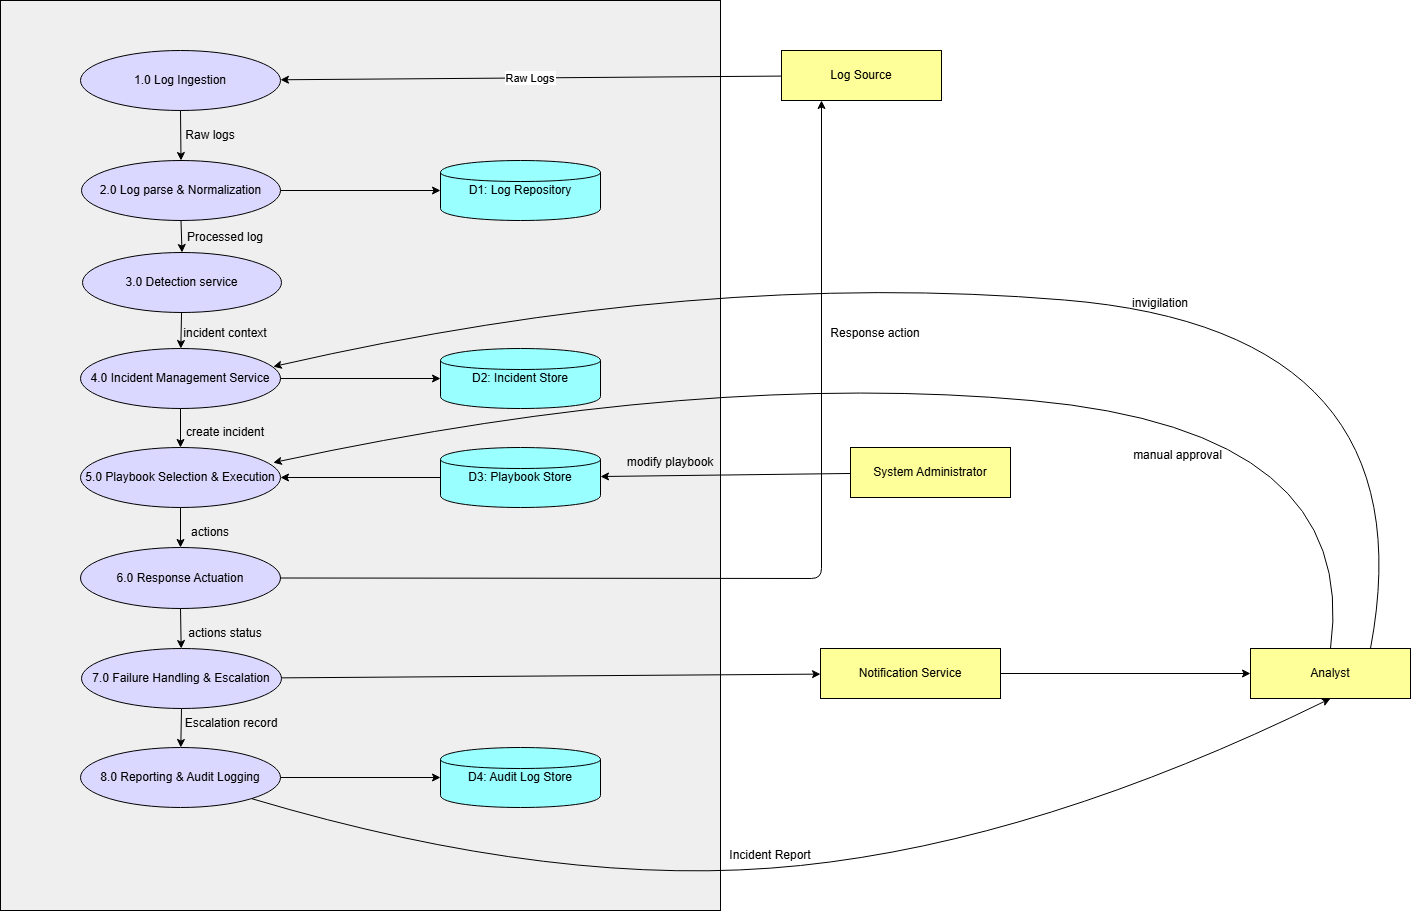

The diagram above was exported from draw.io. Its source (the exported page's mxGraphModel, read from the mxfile embedded in the PNG):
<mxGraphModel dx="2329" dy="2184" grid="1" gridSize="10" guides="1" tooltips="1" connect="1" arrows="1" fold="1" page="1" pageScale="1" pageWidth="850" pageHeight="1100" math="0" shadow="0">
  <root>
    <mxCell id="0" />
    <mxCell id="1" parent="0" />
    <mxCell id="CmBVtZ7pAlZz0FnPoD3v-1" parent="1" style="rounded=0;whiteSpace=wrap;html=1;fillColor=#EFEFEF;" value="" vertex="1">
      <mxGeometry height="910" width="720" x="120" y="-10" as="geometry" />
    </mxCell>
    <mxCell id="CmBVtZ7pAlZz0FnPoD3v-2" parent="1" style="shape=rectangle;whiteSpace=wrap;html=1;strokeWidth=1;fillColor=#FFFF99;" value="Log Source" vertex="1">
      <mxGeometry height="50" width="160" x="901" y="40" as="geometry" />
    </mxCell>
    <mxCell id="CmBVtZ7pAlZz0FnPoD3v-3" parent="1" style="shape=rectangle;whiteSpace=wrap;html=1;fillColor=#FFFF99;" value="System Administrator" vertex="1">
      <mxGeometry height="50" width="160" x="970" y="437" as="geometry" />
    </mxCell>
    <mxCell id="CmBVtZ7pAlZz0FnPoD3v-4" parent="1" style="shape=rectangle;whiteSpace=wrap;html=1;fillColor=#FFFF99;" value="Analyst" vertex="1">
      <mxGeometry height="50" width="160" x="1370" y="638" as="geometry" />
    </mxCell>
    <mxCell id="CmBVtZ7pAlZz0FnPoD3v-5" parent="1" style="ellipse;whiteSpace=wrap;html=1;fillColor=#DBD8FF;" value="1.0 Log&amp;nbsp;Ingestion" vertex="1">
      <mxGeometry height="60" width="200" x="200" y="40" as="geometry" />
    </mxCell>
    <mxCell id="CmBVtZ7pAlZz0FnPoD3v-6" parent="1" style="ellipse;whiteSpace=wrap;html=1;fillColor=#DBD8FF;" value="2.0 Log parse &amp;amp; Normalization" vertex="1">
      <mxGeometry height="60" width="199" x="201" y="150" as="geometry" />
    </mxCell>
    <mxCell id="CmBVtZ7pAlZz0FnPoD3v-7" parent="1" style="ellipse;whiteSpace=wrap;html=1;fillColor=#DBD8FF;" value="3.0 Detection service" vertex="1">
      <mxGeometry height="60" width="199" x="202" y="242" as="geometry" />
    </mxCell>
    <mxCell id="CmBVtZ7pAlZz0FnPoD3v-8" parent="1" style="ellipse;whiteSpace=wrap;html=1;fillColor=#DBD8FF;" value="4.0 Incident Management Service" vertex="1">
      <mxGeometry height="60" width="200" x="200" y="338" as="geometry" />
    </mxCell>
    <mxCell id="CmBVtZ7pAlZz0FnPoD3v-9" parent="1" style="ellipse;whiteSpace=wrap;html=1;fillColor=#DBD8FF;" value="5.0 Playbook Selection &amp; Execution" vertex="1">
      <mxGeometry height="60" width="200" x="200" y="437" as="geometry" />
    </mxCell>
    <mxCell id="CmBVtZ7pAlZz0FnPoD3v-10" parent="1" style="ellipse;whiteSpace=wrap;html=1;fillColor=#DBD8FF;" value="6.0 Response Actuation" vertex="1">
      <mxGeometry height="61" width="200" x="200" y="537" as="geometry" />
    </mxCell>
    <mxCell id="CmBVtZ7pAlZz0FnPoD3v-11" parent="1" style="ellipse;whiteSpace=wrap;html=1;fillColor=#DBD8FF;" value="7.0 Failure Handling &amp; Escalation" vertex="1">
      <mxGeometry height="60" width="200" x="201" y="638" as="geometry" />
    </mxCell>
    <mxCell id="CmBVtZ7pAlZz0FnPoD3v-12" parent="1" style="ellipse;whiteSpace=wrap;html=1;fillColor=#DBD8FF;" value="8.0 Reporting &amp; Audit Logging" vertex="1">
      <mxGeometry height="60" width="200" x="200" y="737" as="geometry" />
    </mxCell>
    <mxCell id="CmBVtZ7pAlZz0FnPoD3v-13" parent="1" style="shape=cylinder;whiteSpace=wrap;html=1;fillColor=#99FFFF;" value="D1: Log&amp;nbsp;Repository" vertex="1">
      <mxGeometry height="60" width="160" x="560" y="150" as="geometry" />
    </mxCell>
    <mxCell id="CmBVtZ7pAlZz0FnPoD3v-14" parent="1" style="shape=cylinder;whiteSpace=wrap;html=1;fillColor=#99FFFF;" value="D2: Incident Store" vertex="1">
      <mxGeometry height="60" width="160" x="560" y="338" as="geometry" />
    </mxCell>
    <mxCell id="CmBVtZ7pAlZz0FnPoD3v-15" parent="1" style="shape=cylinder;whiteSpace=wrap;html=1;fillColor=#99FFFF;" value="D3: Playbook Store" vertex="1">
      <mxGeometry height="60" width="160" x="560" y="437" as="geometry" />
    </mxCell>
    <mxCell id="CmBVtZ7pAlZz0FnPoD3v-16" parent="1" style="shape=cylinder;whiteSpace=wrap;html=1;fillColor=#99FFFF;" value="D4: Audit Log Store" vertex="1">
      <mxGeometry height="60" width="160" x="560" y="737" as="geometry" />
    </mxCell>
    <mxCell id="CmBVtZ7pAlZz0FnPoD3v-17" parent="1" style="shape=rectangle;whiteSpace=wrap;html=1;fillColor=#FFFF99;" value="Notification Service" vertex="1">
      <mxGeometry height="50" width="180" x="940" y="638" as="geometry" />
    </mxCell>
    <mxCell id="CmBVtZ7pAlZz0FnPoD3v-18" edge="1" parent="1" source="CmBVtZ7pAlZz0FnPoD3v-2" target="CmBVtZ7pAlZz0FnPoD3v-5" value="Raw Logs">
      <mxGeometry relative="1" as="geometry" />
    </mxCell>
    <mxCell id="CmBVtZ7pAlZz0FnPoD3v-19" edge="1" parent="1" source="CmBVtZ7pAlZz0FnPoD3v-5" target="CmBVtZ7pAlZz0FnPoD3v-6">
      <mxGeometry relative="1" as="geometry" />
    </mxCell>
    <mxCell id="CmBVtZ7pAlZz0FnPoD3v-20" edge="1" parent="1" source="CmBVtZ7pAlZz0FnPoD3v-6" target="CmBVtZ7pAlZz0FnPoD3v-13">
      <mxGeometry relative="1" as="geometry" />
    </mxCell>
    <mxCell id="CmBVtZ7pAlZz0FnPoD3v-21" edge="1" parent="1" source="CmBVtZ7pAlZz0FnPoD3v-7" target="CmBVtZ7pAlZz0FnPoD3v-8">
      <mxGeometry relative="1" as="geometry" />
    </mxCell>
    <mxCell id="CmBVtZ7pAlZz0FnPoD3v-22" edge="1" parent="1" source="CmBVtZ7pAlZz0FnPoD3v-8" target="CmBVtZ7pAlZz0FnPoD3v-14">
      <mxGeometry relative="1" as="geometry" />
    </mxCell>
    <mxCell id="CmBVtZ7pAlZz0FnPoD3v-23" edge="1" parent="1" source="CmBVtZ7pAlZz0FnPoD3v-3" target="CmBVtZ7pAlZz0FnPoD3v-15">
      <mxGeometry relative="1" as="geometry" />
    </mxCell>
    <mxCell id="CmBVtZ7pAlZz0FnPoD3v-24" edge="1" parent="1" source="CmBVtZ7pAlZz0FnPoD3v-15" target="CmBVtZ7pAlZz0FnPoD3v-9">
      <mxGeometry relative="1" as="geometry" />
    </mxCell>
    <mxCell id="CmBVtZ7pAlZz0FnPoD3v-25" edge="1" parent="1" source="CmBVtZ7pAlZz0FnPoD3v-9" style="exitX=0.5;exitY=1;exitDx=0;exitDy=0;" target="CmBVtZ7pAlZz0FnPoD3v-10">
      <mxGeometry relative="1" as="geometry">
        <mxPoint x="298.0013490894755" y="517.9865091052452" as="sourcePoint" />
      </mxGeometry>
    </mxCell>
    <mxCell id="CmBVtZ7pAlZz0FnPoD3v-26" edge="1" parent="1" source="CmBVtZ7pAlZz0FnPoD3v-10" style="entryX=0.25;entryY=1;entryDx=0;entryDy=0;" target="CmBVtZ7pAlZz0FnPoD3v-2">
      <mxGeometry relative="1" as="geometry">
        <Array as="points">
          <mxPoint x="941" y="568" />
        </Array>
        <mxPoint x="1520" y="568" as="targetPoint" />
      </mxGeometry>
    </mxCell>
    <mxCell id="CmBVtZ7pAlZz0FnPoD3v-27" edge="1" parent="1" source="CmBVtZ7pAlZz0FnPoD3v-10" target="CmBVtZ7pAlZz0FnPoD3v-11">
      <mxGeometry relative="1" as="geometry" />
    </mxCell>
    <mxCell id="CmBVtZ7pAlZz0FnPoD3v-28" edge="1" parent="1" source="CmBVtZ7pAlZz0FnPoD3v-11" target="CmBVtZ7pAlZz0FnPoD3v-17">
      <mxGeometry relative="1" as="geometry" />
    </mxCell>
    <mxCell id="CmBVtZ7pAlZz0FnPoD3v-29" edge="1" parent="1" source="CmBVtZ7pAlZz0FnPoD3v-11" target="CmBVtZ7pAlZz0FnPoD3v-12">
      <mxGeometry relative="1" as="geometry" />
    </mxCell>
    <mxCell id="CmBVtZ7pAlZz0FnPoD3v-30" edge="1" parent="1" source="CmBVtZ7pAlZz0FnPoD3v-12" style="entryX=0;entryY=0.5;entryDx=0;entryDy=0;" target="CmBVtZ7pAlZz0FnPoD3v-16">
      <mxGeometry relative="1" as="geometry">
        <mxPoint x="451" y="751.0434782608695" as="targetPoint" />
      </mxGeometry>
    </mxCell>
    <mxCell id="CmBVtZ7pAlZz0FnPoD3v-31" edge="1" parent="1" source="CmBVtZ7pAlZz0FnPoD3v-17" target="CmBVtZ7pAlZz0FnPoD3v-4">
      <mxGeometry relative="1" as="geometry" />
    </mxCell>
    <mxCell id="CmBVtZ7pAlZz0FnPoD3v-32" parent="1" style="text;html=1;whiteSpace=wrap;strokeColor=none;fillColor=none;align=center;verticalAlign=middle;rounded=0;" value="Raw logs" vertex="1">
      <mxGeometry height="30" width="60" x="300" y="110" as="geometry" />
    </mxCell>
    <mxCell id="CmBVtZ7pAlZz0FnPoD3v-33" edge="1" parent="1" source="CmBVtZ7pAlZz0FnPoD3v-6" style="endArrow=classic;html=1;rounded=0;exitX=0.5;exitY=1;exitDx=0;exitDy=0;entryX=0.5;entryY=0;entryDx=0;entryDy=0;" target="CmBVtZ7pAlZz0FnPoD3v-7" value="">
      <mxGeometry height="50" relative="1" width="50" as="geometry">
        <mxPoint x="820" y="80" as="sourcePoint" />
        <mxPoint x="870" y="30" as="targetPoint" />
      </mxGeometry>
    </mxCell>
    <mxCell id="CmBVtZ7pAlZz0FnPoD3v-34" parent="1" style="text;html=1;whiteSpace=wrap;strokeColor=none;fillColor=none;align=center;verticalAlign=middle;rounded=0;" value="Processed log" vertex="1">
      <mxGeometry height="30" width="90" x="300" y="212" as="geometry" />
    </mxCell>
    <mxCell id="CmBVtZ7pAlZz0FnPoD3v-35" edge="1" parent="1" source="CmBVtZ7pAlZz0FnPoD3v-8" style="exitX=0.5;exitY=1;exitDx=0;exitDy=0;entryX=0.5;entryY=0;entryDx=0;entryDy=0;" target="CmBVtZ7pAlZz0FnPoD3v-9">
      <mxGeometry relative="1" as="geometry">
        <mxPoint x="302" y="403" as="sourcePoint" />
        <mxPoint x="300" y="439" as="targetPoint" />
      </mxGeometry>
    </mxCell>
    <mxCell id="CmBVtZ7pAlZz0FnPoD3v-36" parent="1" style="text;html=1;whiteSpace=wrap;strokeColor=none;fillColor=none;align=center;verticalAlign=middle;rounded=0;" value="incident context" vertex="1">
      <mxGeometry height="30" width="90" x="300" y="308" as="geometry" />
    </mxCell>
    <mxCell id="CmBVtZ7pAlZz0FnPoD3v-37" parent="1" style="text;html=1;whiteSpace=wrap;strokeColor=none;fillColor=none;align=center;verticalAlign=middle;rounded=0;" value="create incident" vertex="1">
      <mxGeometry height="30" width="90" x="300" y="407" as="geometry" />
    </mxCell>
    <mxCell id="CmBVtZ7pAlZz0FnPoD3v-38" parent="1" style="text;html=1;whiteSpace=wrap;strokeColor=none;fillColor=none;align=center;verticalAlign=middle;rounded=0;" value="modify playbook" vertex="1">
      <mxGeometry height="30" width="100" x="740" y="437" as="geometry" />
    </mxCell>
    <mxCell id="CmBVtZ7pAlZz0FnPoD3v-39" parent="1" style="text;html=1;whiteSpace=wrap;strokeColor=none;fillColor=none;align=center;verticalAlign=middle;rounded=0;" value="actions" vertex="1">
      <mxGeometry height="30" width="60" x="300" y="507" as="geometry" />
    </mxCell>
    <mxCell id="CmBVtZ7pAlZz0FnPoD3v-40" parent="1" style="text;html=1;whiteSpace=wrap;strokeColor=none;fillColor=none;align=center;verticalAlign=middle;rounded=0;" value="actions status" vertex="1">
      <mxGeometry height="30" width="90" x="300" y="608" as="geometry" />
    </mxCell>
    <mxCell id="CmBVtZ7pAlZz0FnPoD3v-41" parent="1" style="text;html=1;whiteSpace=wrap;strokeColor=none;fillColor=none;align=center;verticalAlign=middle;rounded=0;" value="Response action" vertex="1">
      <mxGeometry height="30" width="110" x="940" y="308" as="geometry" />
    </mxCell>
    <mxCell id="CmBVtZ7pAlZz0FnPoD3v-42" edge="1" parent="1" source="CmBVtZ7pAlZz0FnPoD3v-4" style="curved=1;endArrow=classic;html=1;rounded=0;exitX=0.5;exitY=0;exitDx=0;exitDy=0;entryX=0.964;entryY=0.252;entryDx=0;entryDy=0;entryPerimeter=0;" target="CmBVtZ7pAlZz0FnPoD3v-9" value="">
      <mxGeometry height="50" relative="1" width="50" as="geometry">
        <Array as="points">
          <mxPoint x="1480" y="420" />
          <mxPoint x="821" y="360" />
        </Array>
        <mxPoint x="821" y="410" as="sourcePoint" />
        <mxPoint x="871" y="360" as="targetPoint" />
      </mxGeometry>
    </mxCell>
    <mxCell id="CmBVtZ7pAlZz0FnPoD3v-43" parent="1" style="text;html=1;whiteSpace=wrap;strokeColor=none;fillColor=none;align=center;verticalAlign=middle;rounded=0;" value="manual approval" vertex="1">
      <mxGeometry height="30" width="95" x="1250" y="430" as="geometry" />
    </mxCell>
    <mxCell id="CmBVtZ7pAlZz0FnPoD3v-44" edge="1" parent="1" source="CmBVtZ7pAlZz0FnPoD3v-4" style="curved=1;endArrow=classic;html=1;rounded=0;exitX=0.75;exitY=0;exitDx=0;exitDy=0;entryX=0.964;entryY=0.302;entryDx=0;entryDy=0;entryPerimeter=0;" target="CmBVtZ7pAlZz0FnPoD3v-8" value="">
      <mxGeometry height="50" relative="1" width="50" as="geometry">
        <Array as="points">
          <mxPoint x="1550" y="320" />
          <mxPoint x="818" y="259" />
        </Array>
        <mxPoint x="1447" y="537" as="sourcePoint" />
        <mxPoint x="390" y="351" as="targetPoint" />
      </mxGeometry>
    </mxCell>
    <mxCell id="CmBVtZ7pAlZz0FnPoD3v-45" parent="1" style="text;html=1;whiteSpace=wrap;strokeColor=none;fillColor=none;align=center;verticalAlign=middle;rounded=0;" value="invigilation" vertex="1">
      <mxGeometry height="30" width="60" x="1250" y="278" as="geometry" />
    </mxCell>
    <mxCell id="CmBVtZ7pAlZz0FnPoD3v-46" parent="1" style="text;html=1;whiteSpace=wrap;strokeColor=none;fillColor=none;align=center;verticalAlign=middle;rounded=0;" value="Escalation record" vertex="1">
      <mxGeometry height="30" width="100" x="301" y="698" as="geometry" />
    </mxCell>
    <mxCell id="CmBVtZ7pAlZz0FnPoD3v-47" edge="1" parent="1" source="CmBVtZ7pAlZz0FnPoD3v-12" style="curved=1;endArrow=classic;html=1;rounded=0;entryX=0.5;entryY=1;entryDx=0;entryDy=0;" target="CmBVtZ7pAlZz0FnPoD3v-4" value="">
      <mxGeometry height="50" relative="1" width="50" as="geometry">
        <Array as="points">
          <mxPoint x="680" y="880" />
          <mxPoint x="1160" y="830" />
        </Array>
        <mxPoint x="880" y="735" as="sourcePoint" />
        <mxPoint x="930" y="685" as="targetPoint" />
      </mxGeometry>
    </mxCell>
    <mxCell id="CmBVtZ7pAlZz0FnPoD3v-48" parent="1" style="text;html=1;whiteSpace=wrap;strokeColor=none;fillColor=none;align=center;verticalAlign=middle;rounded=0;" value="Incident Report" vertex="1">
      <mxGeometry height="30" width="100" x="840" y="830" as="geometry" />
    </mxCell>
  </root>
</mxGraphModel>